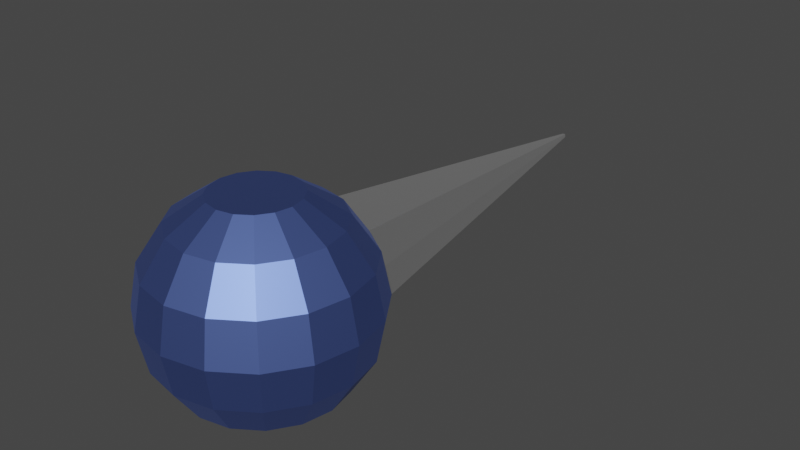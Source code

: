 # Source: Needle1.blend  (saved by Blender 2.82.7; exported with 4.5.12 LTS)
import bpy
from mathutils import Matrix  # noqa: F401  (used for matrix-valued properties, if any)

bpy.ops.wm.read_factory_settings(use_empty=True)
scene = bpy.context.scene
scene.name = 'Scene'

# ---- collections
col_collection = bpy.data.collections.new('Collection'); scene.collection.children.link(col_collection)

# ---- materials (node trees are filled in below, after node groups)
mat_ignebasi = bpy.data.materials.new('IgneBasi')
mat_ignebasi.use_transparent_shadow = False
mat_igneucu = bpy.data.materials.new('IgneUcu')
mat_igneucu.use_transparent_shadow = False

# ---- material node trees
mat_ignebasi.use_nodes = True; mat_ignebasi.node_tree.nodes.clear()
_N = mat_ignebasi.node_tree.nodes; _L = mat_ignebasi.node_tree.links
n0 = _N.new('ShaderNodeOutputMaterial'); n0.name = 'Material Output'; n0.location = (300, 300)
n1 = _N.new('ShaderNodeBsdfPrincipled'); n1.name = 'Principled BSDF'; n1.location = (10, 300)
n1.distribution = 'GGX'
n1.subsurface_method = 'BURLEY'
n1.inputs[0].default_value = (0.1877, 0.286, 0.8, 1.0)
n1.inputs[1].default_value = 1.0
n1.inputs[3].default_value = 1.45
n1.inputs[27].default_value = (0.0, 0.0, 0.0, 1.0)
n1.inputs[28].default_value = 1.0
_L.new(n1.outputs[0], n0.inputs[0])
n0.is_active_output = True
mat_igneucu.use_nodes = True; mat_igneucu.node_tree.nodes.clear()
_N = mat_igneucu.node_tree.nodes; _L = mat_igneucu.node_tree.links
n0 = _N.new('ShaderNodeOutputMaterial'); n0.name = 'Material Output'; n0.location = (300, 300)
n1 = _N.new('ShaderNodeBsdfPrincipled'); n1.name = 'Principled BSDF'; n1.location = (10, 300)
n1.distribution = 'GGX'
n1.subsurface_method = 'BURLEY'
n1.inputs[0].default_value = (1.0, 1.0, 1.0, 1.0)
n1.inputs[1].default_value = 1.0
n1.inputs[3].default_value = 1.45
n1.inputs[27].default_value = (0.0, 0.0, 0.0, 1.0)
n1.inputs[28].default_value = 1.0
_L.new(n1.outputs[0], n0.inputs[0])
n0.is_active_output = True

# ---- world
world_world = bpy.data.worlds.new('World'); scene.world = world_world
world_world.use_nodes = True; world_world.node_tree.nodes.clear()
_N = world_world.node_tree.nodes; _L = world_world.node_tree.links
n0 = _N.new('ShaderNodeOutputWorld'); n0.name = 'World Output'; n0.location = (300, 300)
n1 = _N.new('ShaderNodeBackground'); n1.name = 'Background'; n1.location = (10, 300)
n1.inputs[0].default_value = (0.05088, 0.05088, 0.05088, 1.0)
_L.new(n1.outputs[0], n0.inputs[0])
n0.is_active_output = True
world_world.color = (0.05088, 0.05088, 0.05088)
world_world.use_sun_shadow = False
world_world.sun_shadow_jitter_overblur = 0.0

# ---- meshes
me_sphere = bpy.data.meshes.new('Sphere')
me_sphere.from_pydata([(1.806e-09, 0.4207, 0.4243), (1.806e-09, 0.5508, 0.2296), (1.806e-09, 0.5508, -0.2296), (1.806e-09, 0.2261, -0.5543), (0.08787, 0.2086, 0.5543), (0.1624, 0.3884, 0.4243), (0.2121, 0.5086, 0.2296), (0.2296, 0.5508, -3.277e-08), (0.2121, 0.5086, -0.2296), (0.1624, 0.3884, -0.4243), (0.08787, 0.2086, -0.5543), (0.1624, 0.1588, 0.5543), (0.3, 0.2965, 0.4243), (0.392, 0.3884, 0.2296), (0.4243, 0.4207, -3.277e-08), (0.392, 0.3884, -0.2296), (0.3, 0.2965, -0.4243), (0.1624, 0.1588, -0.5543), (0.2121, 0.08433, 0.5543), (0.392, 0.1588, 0.4243), (0.5121, 0.2086, 0.2296), (0.5543, 0.2261, -3.277e-08), (0.5121, 0.2086, -0.2296), (0.392, 0.1588, -0.4243), (0.2121, 0.08433, -0.5543), (0.2296, -0.00354, 0.5543), (0.4243, -0.00354, 0.4243), (0.5543, -0.00354, 0.2296), (0.6, -0.00354, -3.277e-08), (0.5543, -0.00354, -0.2296), (0.4243, -0.00354, -0.4243), (0.2296, -0.00354, -0.5543), (0.2121, -0.09141, 0.5543), (0.392, -0.1659, 0.4243), (0.5121, -0.2157, 0.2296), (0.5543, -0.2331, -3.277e-08), (0.5121, -0.2157, -0.2296), (0.392, -0.1659, -0.4243), (0.2121, -0.09141, -0.5543), (0.1624, -0.1659, 0.5543), (0.3, -0.3035, 0.4243), (0.392, -0.3955, 0.2296), (0.4243, -0.4278, -3.277e-08), (0.392, -0.3955, -0.2296), (0.3, -0.3035, -0.4243), (0.1624, -0.1659, -0.5543), (0.08787, -0.2157, 0.5543), (0.1624, -0.3955, 0.4243), (0.2121, -0.5157, 0.2296), (0.2296, -0.5579, -3.277e-08), (0.2121, -0.5157, -0.2296), (0.1624, -0.3955, -0.4243), (0.08787, -0.2157, -0.5543), (-4.18e-08, -0.2331, 0.5543), (-1.58e-07, -0.4278, 0.4243), (-1.759e-07, -0.5579, 0.2296), (-1.938e-07, -0.6035, -3.277e-08), (-1.759e-07, -0.5579, -0.2296), (-1.58e-07, -0.4278, -0.4243), (-9.545e-08, -0.2331, -0.5543), (-0.08787, -0.2157, 0.5543), (-0.1624, -0.3955, 0.4243), (-0.2121, -0.5157, 0.2296), (-0.2296, -0.5579, -3.277e-08), (-0.2121, -0.5157, -0.2296), (-0.1624, -0.3955, -0.4243), (-0.08787, -0.2157, -0.5543), (-0.1624, -0.1659, 0.5543), (-0.3, -0.3035, 0.4243), (-0.392, -0.3955, 0.2296), (-0.4243, -0.4278, -3.277e-08), (-0.392, -0.3955, -0.2296), (-0.3, -0.3035, -0.4243), (-0.1624, -0.1659, -0.5543), (-0.2121, -0.09141, 0.5543), (-0.392, -0.1659, 0.4243), (-0.5121, -0.2157, 0.2296), (-0.5543, -0.2331, -3.277e-08), (-0.5121, -0.2157, -0.2296), (-0.392, -0.1659, -0.4243), (-0.2121, -0.09141, -0.5543), (-0.2296, -0.00354, 0.5543), (-0.4243, -0.003539, 0.4243), (-0.5543, -0.003539, 0.2296), (-0.6, -0.003539, -3.277e-08), (-0.5543, -0.003539, -0.2296), (-0.4243, -0.003539, -0.4243), (-0.2296, -0.00354, -0.5543), (-0.2121, 0.08433, 0.5543), (-0.392, 0.1588, 0.4243), (-0.5121, 0.2086, 0.2296), (-0.5543, 0.2261, -3.277e-08), (-0.5121, 0.2086, -0.2296), (-0.392, 0.1588, -0.4243), (-0.2121, 0.08433, -0.5543), (-0.1624, 0.1588, 0.5543), (-0.3, 0.2965, 0.4243), (-0.392, 0.3884, 0.2296), (-0.4243, 0.4207, -3.277e-08), (-0.392, 0.3884, -0.2296), (-0.3, 0.2965, -0.4243), (-0.1624, 0.1588, -0.5543), (-0.08787, 0.2086, 0.5543), (-0.1624, 0.3884, 0.4243), (-0.2121, 0.5086, 0.2296), (-0.2296, 0.5508, -3.277e-08), (-0.2121, 0.5086, -0.2296), (-0.1624, 0.3884, -0.4243), (-0.08787, 0.2086, -0.5543), (6.548e-08, 0.2261, 0.5543), (2.622e-07, 0.4207, -0.4243), (0.008839, 2.581, 0.009567), (0.009567, 2.582, -4.172e-08), (0.008839, 2.581, -0.009567), (1.902e-07, 2.582, -0.009567), (1.902e-07, 2.582, 0.009567), (-0.008839, 2.581, 0.009567), (-0.009567, 2.582, -4.172e-08), (-0.008839, 2.581, -0.009567), (2.066e-07, 2.584, -4.172e-08)], [], [(110, 2, 8, 9), (6, 7, 112, 111), (0, 109, 4, 5), (3, 110, 9, 10), (106, 105, 117, 118), (1, 0, 5, 6), (7, 6, 13, 14), (5, 4, 11, 12), (10, 9, 16, 17), (8, 7, 14, 15), (6, 5, 12, 13), (9, 8, 15, 16), (17, 16, 23, 24), (15, 14, 21, 22), (13, 12, 19, 20), (16, 15, 22, 23), (14, 13, 20, 21), (12, 11, 18, 19), (20, 19, 26, 27), (23, 22, 29, 30), (21, 20, 27, 28), (19, 18, 25, 26), (24, 23, 30, 31), (22, 21, 28, 29), (30, 29, 36, 37), (28, 27, 34, 35), (26, 25, 32, 33), (31, 30, 37, 38), (29, 28, 35, 36), (27, 26, 33, 34), (33, 32, 39, 40), (38, 37, 44, 45), (36, 35, 42, 43), (34, 33, 40, 41), (37, 36, 43, 44), (35, 34, 41, 42), (45, 44, 51, 52), (43, 42, 49, 50), (41, 40, 47, 48), (44, 43, 50, 51), (42, 41, 48, 49), (40, 39, 46, 47), (51, 50, 57, 58), (49, 48, 55, 56), (47, 46, 53, 54), (52, 51, 58, 59), (50, 49, 56, 57), (48, 47, 54, 55), (58, 57, 64, 65), (56, 55, 62, 63), (54, 53, 60, 61), (59, 58, 65, 66), (57, 56, 63, 64), (55, 54, 61, 62), (66, 65, 72, 73), (64, 63, 70, 71), (62, 61, 68, 69), (65, 64, 71, 72), (63, 62, 69, 70), (61, 60, 67, 68), (71, 70, 77, 78), (69, 68, 75, 76), (72, 71, 78, 79), (70, 69, 76, 77), (68, 67, 74, 75), (73, 72, 79, 80), (79, 78, 85, 86), (77, 76, 83, 84), (75, 74, 81, 82), (80, 79, 86, 87), (78, 77, 84, 85), (76, 75, 82, 83), (84, 83, 90, 91), (82, 81, 88, 89), (87, 86, 93, 94), (85, 84, 91, 92), (83, 82, 89, 90), (86, 85, 92, 93), (94, 93, 100, 101), (92, 91, 98, 99), (90, 89, 96, 97), (93, 92, 99, 100), (91, 90, 97, 98), (89, 88, 95, 96), (97, 96, 103, 104), (100, 99, 106, 107), (98, 97, 104, 105), (96, 95, 102, 103), (101, 100, 107, 108), (99, 98, 105, 106), (107, 106, 2, 110), (104, 1, 115, 116), (103, 102, 109, 0), (108, 107, 110, 3), (1, 6, 111, 115), (104, 103, 0, 1), (119, 115, 111, 112), (114, 119, 112, 113), (117, 116, 115, 119), (118, 117, 119, 114), (8, 2, 114, 113), (2, 106, 118, 114), (105, 104, 116, 117), (7, 8, 113, 112), (11, 4, 109, 102, 95, 88, 81, 74, 67, 60, 53, 46, 39, 32, 25, 18), (10, 17, 24, 31, 38, 45, 52, 59, 66, 73, 80, 87, 94, 101, 108, 3)])
me_sphere.polygons.foreach_set('material_index', [0, 1, 0, 0, 1, 0, 0, 0, 0, 0, 0, 0, 0, 0, 0, 0, 0, 0, 0, 0, 0, 0, 0, 0, 0, 0, 0, 0, 0, 0, 0, 0, 0, 0, 0, 0, 0, 0, 0, 0, 0, 0, 0, 0, 0, 0, 0, 0, 0, 0, 0, 0, 0, 0, 0, 0, 0, 0, 0, 0, 0, 0, 0, 0, 0, 0, 0, 0, 0, 0, 0, 0, 0, 0, 0, 0, 0, 0, 0, 0, 0, 0, 0, 0, 0, 0, 0, 0, 0, 0, 0, 1, 0, 0, 1, 0, 1, 1, 1, 1, 1, 1, 1, 1, 0, 0])
_uv = me_sphere.uv_layers.new(name='UVMap')
_uv.uv.foreach_set('vector', [0.75, 0.25, 0.75, 0.375, 0.6875, 0.375, 0.6875, 0.25, 0.6875, 0.625, 0.6875, 0.5, 0.6875, 0.5, 0.6875, 0.625, 0.75, 0.75, 0.75, 0.875, 0.6875, 0.875, 0.6875, 0.75, 0.75, 0.125, 0.75, 0.25, 0.6875, 0.25, 0.6875, 0.125, 0.8125, 0.375, 0.8125, 0.5, 0.8125, 0.5, 0.8125, 0.375, 0.75, 0.625, 0.75, 0.75, 0.6875, 0.75, 0.6875, 0.625, 0.6875, 0.5, 0.6875, 0.625, 0.625, 0.625, 0.625, 0.5, 0.6875, 0.75, 0.6875, 0.875, 0.625, 0.875, 0.625, 0.75, 0.6875, 0.125, 0.6875, 0.25, 0.625, 0.25, 0.625, 0.125, 0.6875, 0.375, 0.6875, 0.5, 0.625, 0.5, 0.625, 0.375, 0.6875, 0.625, 0.6875, 0.75, 0.625, 0.75, 0.625, 0.625, 0.6875, 0.25, 0.6875, 0.375, 0.625, 0.375, 0.625, 0.25, 0.625, 0.125, 0.625, 0.25, 0.5625, 0.25, 0.5625, 0.125, 0.625, 0.375, 0.625, 0.5, 0.5625, 0.5, 0.5625, 0.375, 0.625, 0.625, 0.625, 0.75, 0.5625, 0.75, 0.5625, 0.625, 0.625, 0.25, 0.625, 0.375, 0.5625, 0.375, 0.5625, 0.25, 0.625, 0.5, 0.625, 0.625, 0.5625, 0.625, 0.5625, 0.5, 0.625, 0.75, 0.625, 0.875, 0.5625, 0.875, 0.5625, 0.75, 0.5625, 0.625, 0.5625, 0.75, 0.5, 0.75, 0.5, 0.625, 0.5625, 0.25, 0.5625, 0.375, 0.5, 0.375, 0.5, 0.25, 0.5625, 0.5, 0.5625, 0.625, 0.5, 0.625, 0.5, 0.5, 0.5625, 0.75, 0.5625, 0.875, 0.5, 0.875, 0.5, 0.75, 0.5625, 0.125, 0.5625, 0.25, 0.5, 0.25, 0.5, 0.125, 0.5625, 0.375, 0.5625, 0.5, 0.5, 0.5, 0.5, 0.375, 0.5, 0.25, 0.5, 0.375, 0.4375, 0.375, 0.4375, 0.25, 0.5, 0.5, 0.5, 0.625, 0.4375, 0.625, 0.4375, 0.5, 0.5, 0.75, 0.5, 0.875, 0.4375, 0.875, 0.4375, 0.75, 0.5, 0.125, 0.5, 0.25, 0.4375, 0.25, 0.4375, 0.125, 0.5, 0.375, 0.5, 0.5, 0.4375, 0.5, 0.4375, 0.375, 0.5, 0.625, 0.5, 0.75, 0.4375, 0.75, 0.4375, 0.625, 0.4375, 0.75, 0.4375, 0.875, 0.375, 0.875, 0.375, 0.75, 0.4375, 0.125, 0.4375, 0.25, 0.375, 0.25, 0.375, 0.125, 0.4375, 0.375, 0.4375, 0.5, 0.375, 0.5, 0.375, 0.375, 0.4375, 0.625, 0.4375, 0.75, 0.375, 0.75, 0.375, 0.625, 0.4375, 0.25, 0.4375, 0.375, 0.375, 0.375, 0.375, 0.25, 0.4375, 0.5, 0.4375, 0.625, 0.375, 0.625, 0.375, 0.5, 0.375, 0.125, 0.375, 0.25, 0.3125, 0.25, 0.3125, 0.125, 0.375, 0.375, 0.375, 0.5, 0.3125, 0.5, 0.3125, 0.375, 0.375, 0.625, 0.375, 0.75, 0.3125, 0.75, 0.3125, 0.625, 0.375, 0.25, 0.375, 0.375, 0.3125, 0.375, 0.3125, 0.25, 0.375, 0.5, 0.375, 0.625, 0.3125, 0.625, 0.3125, 0.5, 0.375, 0.75, 0.375, 0.875, 0.3125, 0.875, 0.3125, 0.75, 0.3125, 0.25, 0.3125, 0.375, 0.25, 0.375, 0.25, 0.25, 0.3125, 0.5, 0.3125, 0.625, 0.25, 0.625, 0.25, 0.5, 0.3125, 0.75, 0.3125, 0.875, 0.25, 0.875, 0.25, 0.75, 0.3125, 0.125, 0.3125, 0.25, 0.25, 0.25, 0.25, 0.125, 0.3125, 0.375, 0.3125, 0.5, 0.25, 0.5, 0.25, 0.375, 0.3125, 0.625, 0.3125, 0.75, 0.25, 0.75, 0.25, 0.625, 0.25, 0.25, 0.25, 0.375, 0.1875, 0.375, 0.1875, 0.25, 0.25, 0.5, 0.25, 0.625, 0.1875, 0.625, 0.1875, 0.5, 0.25, 0.75, 0.25, 0.875, 0.1875, 0.875, 0.1875, 0.75, 0.25, 0.125, 0.25, 0.25, 0.1875, 0.25, 0.1875, 0.125, 0.25, 0.375, 0.25, 0.5, 0.1875, 0.5, 0.1875, 0.375, 0.25, 0.625, 0.25, 0.75, 0.1875, 0.75, 0.1875, 0.625, 0.1875, 0.125, 0.1875, 0.25, 0.125, 0.25, 0.125, 0.125, 0.1875, 0.375, 0.1875, 0.5, 0.125, 0.5, 0.125, 0.375, 0.1875, 0.625, 0.1875, 0.75, 0.125, 0.75, 0.125, 0.625, 0.1875, 0.25, 0.1875, 0.375, 0.125, 0.375, 0.125, 0.25, 0.1875, 0.5, 0.1875, 0.625, 0.125, 0.625, 0.125, 0.5, 0.1875, 0.75, 0.1875, 0.875, 0.125, 0.875, 0.125, 0.75, 0.125, 0.375, 0.125, 0.5, 0.0625, 0.5, 0.0625, 0.375, 0.125, 0.625, 0.125, 0.75, 0.0625, 0.75, 0.0625, 0.625, 0.125, 0.25, 0.125, 0.375, 0.0625, 0.375, 0.0625, 0.25, 0.125, 0.5, 0.125, 0.625, 0.0625, 0.625, 0.0625, 0.5, 0.125, 0.75, 0.125, 0.875, 0.0625, 0.875, 0.0625, 0.75, 0.125, 0.125, 0.125, 0.25, 0.0625, 0.25, 0.0625, 0.125, 0.0625, 0.25, 0.0625, 0.375, 0.0, 0.375, 0.0, 0.25, 0.0625, 0.5, 0.0625, 0.625, 0.0, 0.625, 0.0, 0.5, 0.0625, 0.75, 0.0625, 0.875, 0.0, 0.875, 0.0, 0.75, 0.0625, 0.125, 0.0625, 0.25, 0.0, 0.25, 0.0, 0.125, 0.0625, 0.375, 0.0625, 0.5, 0.0, 0.5, 0.0, 0.375, 0.0625, 0.625, 0.0625, 0.75, 0.0, 0.75, 0.0, 0.625, 1.0, 0.5, 1.0, 0.625, 0.9375, 0.625, 0.9375, 0.5, 1.0, 0.75, 1.0, 0.875, 0.9375, 0.875, 0.9375, 0.75, 1.0, 0.125, 1.0, 0.25, 0.9375, 0.25, 0.9375, 0.125, 1.0, 0.375, 1.0, 0.5, 0.9375, 0.5, 0.9375, 0.375, 1.0, 0.625, 1.0, 0.75, 0.9375, 0.75, 0.9375, 0.625, 1.0, 0.25, 1.0, 0.375, 0.9375, 0.375, 0.9375, 0.25, 0.9375, 0.125, 0.9375, 0.25, 0.875, 0.25, 0.875, 0.125, 0.9375, 0.375, 0.9375, 0.5, 0.875, 0.5, 0.875, 0.375, 0.9375, 0.625, 0.9375, 0.75, 0.875, 0.75, 0.875, 0.625, 0.9375, 0.25, 0.9375, 0.375, 0.875, 0.375, 0.875, 0.25, 0.9375, 0.5, 0.9375, 0.625, 0.875, 0.625, 0.875, 0.5, 0.9375, 0.75, 0.9375, 0.875, 0.875, 0.875, 0.875, 0.75, 0.875, 0.625, 0.875, 0.75, 0.8125, 0.75, 0.8125, 0.625, 0.875, 0.25, 0.875, 0.375, 0.8125, 0.375, 0.8125, 0.25, 0.875, 0.5, 0.875, 0.625, 0.8125, 0.625, 0.8125, 0.5, 0.875, 0.75, 0.875, 0.875, 0.8125, 0.875, 0.8125, 0.75, 0.875, 0.125, 0.875, 0.25, 0.8125, 0.25, 0.8125, 0.125, 0.875, 0.375, 0.875, 0.5, 0.8125, 0.5, 0.8125, 0.375, 0.8125, 0.25, 0.8125, 0.375, 0.75, 0.375, 0.75, 0.25, 0.8125, 0.625, 0.75, 0.625, 0.75, 0.625, 0.8125, 0.625, 0.8125, 0.75, 0.8125, 0.875, 0.75, 0.875, 0.75, 0.75, 0.8125, 0.125, 0.8125, 0.25, 0.75, 0.25, 0.75, 0.125, 0.75, 0.625, 0.6875, 0.625, 0.6875, 0.625, 0.75, 0.625, 0.8125, 0.625, 0.8125, 0.75, 0.75, 0.75, 0.75, 0.625, 0.75, 0.5, 0.75, 0.625, 0.6875, 0.625, 0.6875, 0.5, 0.75, 0.375, 0.75, 0.5, 0.6875, 0.5, 0.6875, 0.375, 0.8125, 0.5, 0.8125, 0.625, 0.75, 0.625, 0.75, 0.5, 0.8125, 0.375, 0.8125, 0.5, 0.75, 0.5, 0.75, 0.375, 0.6875, 0.375, 0.75, 0.375, 0.75, 0.375, 0.6875, 0.375, 0.75, 0.375, 0.8125, 0.375, 0.8125, 0.375, 0.75, 0.375, 0.8125, 0.5, 0.8125, 0.625, 0.8125, 0.625, 0.8125, 0.5, 0.6875, 0.5, 0.6875, 0.375, 0.6875, 0.375, 0.6875, 0.5, 0.625, 0.875, 0.6875, 0.875, 0.75, 0.875, 0.8125, 0.875, 0.875, 0.875, 0.9375, 0.875, 0.0, 0.875, 0.0625, 0.875, 0.125, 0.875, 0.1875, 0.875, 0.25, 0.875, 0.3125, 0.875, 0.375, 0.875, 0.4375, 0.875, 0.5, 0.875, 0.5625, 0.875, 0.6875, 0.125, 0.625, 0.125, 0.5625, 0.125, 0.5, 0.125, 0.4375, 0.125, 0.375, 0.125, 0.3125, 0.125, 0.25, 0.125, 0.1875, 0.125, 0.125, 0.125, 0.0625, 0.125, 0.0, 0.125, 0.9375, 0.125, 0.875, 0.125, 0.8125, 0.125, 0.75, 0.125])
me_sphere.materials.append(mat_ignebasi)
me_sphere.materials.append(mat_igneucu)
me_sphere.use_remesh_fix_poles = True
me_sphere.use_remesh_preserve_attributes = False
me_sphere.use_mirror_vertex_groups = False
me_sphere.update()

# ---- objects
ob_sphere = bpy.data.objects.new('Sphere', me_sphere)

# ---- transforms, parenting, visibility, modifiers, constraints
ob_sphere.location = (0.0, 0.0, 0.0)
ob_sphere.lineart.crease_threshold = 0.0

# ---- collection membership
col_collection.objects.link(ob_sphere)

# ---- scene / render settings (as saved in the file)
scene.frame_start = 1; scene.frame_end = 250; scene.frame_set(1)
scene.render.engine = 'BLENDER_EEVEE_NEXT'
scene.cycles.use_denoising = False
scene.cycles.samples = 128
scene.cycles.sampling_pattern = 'TABULATED_SOBOL'
scene.cycles.use_adaptive_sampling = False
scene.cycles.use_light_tree = False
scene.view_settings.view_transform = 'Filmic'
bpy.context.view_layer.update()

# ---- added for rendering (the .blend has no active camera and no usable light): camera, sun
cam_auto = bpy.data.cameras.new('AutoCamera')
cam_auto.lens = 50.0
cam_auto.sensor_width = 36.0
cam_auto.clip_end = 1000.0
ob_auto_camera = bpy.data.objects.new('AutoCamera', cam_auto)
scene.collection.objects.link(ob_auto_camera)
ob_auto_camera.location = (3.31426, -2.98673, 2.65141)
ob_auto_camera.rotation_euler = (1.09748, -7.21219e-08, 0.694738)
scene.camera = ob_auto_camera
light_auto_sun = bpy.data.lights.new('AutoSun', 'SUN')
light_auto_sun.energy = 3.0
light_auto_sun.angle = 0.0523599
ob_auto_sun = bpy.data.objects.new('AutoSun', light_auto_sun)
scene.collection.objects.link(ob_auto_sun)
ob_auto_sun.rotation_euler = (0.872665, 0.174533, 0.523599)
bpy.context.view_layer.update()
